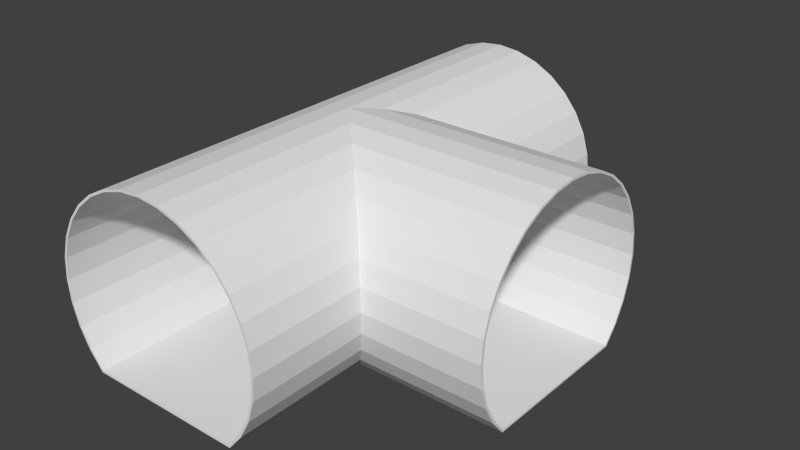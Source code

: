 # Source: BLENDER_Canalisation_with_two_ways.blend  (saved by Blender 2.74.0; exported with 4.5.12 LTS)
import bpy
from mathutils import Matrix  # noqa: F401  (used for matrix-valued properties, if any)

bpy.ops.wm.read_factory_settings(use_empty=True)
scene = bpy.context.scene
scene.name = 'Scene'

# ---- collections
col_collection_1 = bpy.data.collections.new('Collection 1'); scene.collection.children.link(col_collection_1)

# ---- world
world_world = bpy.data.worlds.new('World'); scene.world = world_world
world_world.color = (0.05088, 0.05088, 0.05088)
world_world.use_sun_shadow = False
world_world.sun_shadow_jitter_overblur = 0.0
world_world.cycles.sampling_method = 'MANUAL'
world_world.cycles.sample_map_resolution = 256

# ---- meshes
me_cube_001 = bpy.data.meshes.new('Cube.001')
me_cube_001.from_pydata([(0.346, -0.5, -0.3539), (0.346, 0.5, -0.3539), (0.4069, 0.5, -0.2798), (0.4069, 0.2034, -0.2798), (0.346, 0.173, -0.3539), (0.346, -0.173, -0.3539), (0.4069, -0.2034, -0.2798), (0.4069, -0.5, -0.2798), (-0.346, -0.5, -0.3539), (-0.346, 0.5, -0.3539), (0.4521, 0.5, -0.1952), (0.4521, 0.2261, -0.1952), (0.4521, -0.2261, -0.1952), (0.4521, -0.5, -0.1952), (-0.4069, -0.5, -0.2798), (-0.4069, 0.5, -0.2798), (0.48, 0.5, -0.1034), (0.48, 0.24, -0.1034), (0.48, -0.24, -0.1034), (0.48, -0.5, -0.1034), (-0.4521, -0.5, -0.1952), (-0.4521, 0.5, -0.1952), (0.4894, 0.5, -0.007884), (0.4894, 0.2447, -0.007885), (0.4894, -0.2447, -0.007884), (0.4894, -0.5, -0.007884), (-0.48, -0.5, -0.1034), (-0.48, 0.5, -0.1034), (0.48, 0.5, 0.08759), (0.48, 0.24, 0.08759), (0.48, -0.24, 0.08759), (0.48, -0.5, 0.08759), (-0.4894, -0.5, -0.007884), (-0.4894, 0.5, -0.007884), (0.4521, 0.5, 0.1794), (0.4521, 0.2261, 0.1794), (0.4521, -0.2261, 0.1794), (0.4521, -0.5, 0.1794), (-0.48, -0.5, 0.08759), (-0.48, 0.5, 0.08759), (0.4069, 0.5, 0.264), (0.4069, 0.2035, 0.264), (0.4069, -0.2034, 0.264), (0.4069, -0.5, 0.264), (-0.4521, -0.5, 0.1794), (-0.4521, 0.5, 0.1794), (0.346, 0.5, 0.3382), (0.346, 0.173, 0.3382), (0.346, -0.173, 0.3382), (0.346, -0.5, 0.3382), (-0.4069, -0.5, 0.264), (-0.4069, 0.5, 0.264), (0.2719, 0.5, 0.399), (0.2719, 0.1359, 0.399), (0.2719, -0.1359, 0.399), (0.2719, -0.5, 0.399), (-0.346, -0.5, 0.3382), (-0.346, 0.5, 0.3382), (0.1873, 0.5, 0.4442), (0.1873, 0.09363, 0.4442), (0.1873, -0.09364, 0.4442), (0.1873, -0.5, 0.4442), (-0.2719, -0.5, 0.399), (-0.2719, 0.5, 0.399), (0.09547, 0.5, 0.4721), (0.09547, 0.04773, 0.4721), (0.09548, -0.04774, 0.4721), (0.09547, -0.5, 0.4721), (-0.1873, -0.5, 0.4442), (-0.1873, 0.5, 0.4442), (0.004559, -0.002271, 0.481), (0.004559, 3.388e-07, 0.481), (0.004559, 0.002271, 0.481), (-1.449e-07, 0.5, 0.4815), (-1.449e-07, -0.5, 0.4815), (-0.09547, -0.5, 0.4721), (-0.09547, 0.5, 0.4721), (0.0497, 0.1605, 0.4766), (0.9999, -0.173, -0.3539), (0.9999, -0.2034, -0.2798), (0.9999, 0.173, -0.3539), (0.9999, -0.2261, -0.1952), (0.9999, 0.2034, -0.2798), (0.9999, -0.24, -0.1034), (0.9999, 0.2261, -0.1952), (0.9999, -0.2447, -0.007884), (0.9999, 0.24, -0.1034), (0.9999, -0.24, 0.08759), (0.9999, 0.2447, -0.007885), (0.9999, -0.2261, 0.1794), (0.9999, 0.24, 0.08759), (0.9999, -0.2034, 0.264), (0.9999, 0.2261, 0.1794), (0.9999, -0.173, 0.3382), (0.9999, 0.2035, 0.264), (0.9999, -0.1359, 0.399), (0.9999, 0.173, 0.3382), (0.9999, -0.09364, 0.4442), (0.9999, 0.1359, 0.399), (0.9999, -0.04774, 0.4721), (0.9999, 0.09364, 0.4442), (0.9999, 3.686e-07, 0.4815), (0.004559, 3.388e-07, 0.4815), (0.9999, 0.04774, 0.4721), (0.3418, -0.5, -0.3449), (0.3418, 0.5, -0.3449), (0.3986, 0.5, -0.2742), (0.4014, 0.1972, -0.2743), (0.4021, 0.1973, -0.2735), (0.3419, 0.1706, -0.3451), (0.3419, -0.1706, -0.3451), (0.4015, -0.1977, -0.2736), (0.3986, -0.5, -0.2742), (-0.3418, -0.5, -0.3449), (-0.3418, 0.5, -0.3449), (0.4429, 0.5, -0.1913), (0.4456, 0.2195, -0.1914), (0.4463, 0.2194, -0.1905), (0.4012, -0.1972, -0.2745), (0.4457, -0.2198, -0.1907), (0.4429, -0.5, -0.1913), (-0.3986, -0.5, -0.2742), (-0.3986, 0.5, -0.2742), (0.4702, 0.5, -0.1014), (0.4729, 0.2332, -0.1016), (0.4734, 0.233, -0.1006), (0.4456, -0.2193, -0.1917), (0.4733, -0.2331, -0.1006), (0.4727, -0.2333, -0.1016), (0.4702, -0.5, -0.1014), (-0.4429, -0.5, -0.1913), (-0.4429, 0.5, -0.1913), (0.4794, 0.5, -0.007884), (0.4821, 0.2379, -0.008239), (0.4824, 0.2375, -0.007177), (0.4825, -0.2375, -0.007184), (0.4821, -0.2378, -0.008249), (0.4794, -0.5, -0.007884), (-0.4702, -0.5, -0.1014), (-0.4702, 0.5, -0.1014), (0.4702, 0.5, 0.08564), (0.4729, 0.2333, 0.08511), (0.4731, 0.2329, 0.08617), (0.4731, -0.2329, 0.08617), (0.473, -0.2333, 0.08511), (0.4702, -0.5, 0.08564), (-0.4794, -0.5, -0.007884), (-0.4794, 0.5, -0.007884), (0.4429, 0.5, 0.1756), (0.4458, 0.2197, 0.175), (0.4457, 0.2193, 0.1759), (0.4457, -0.2193, 0.1759), (0.4458, -0.2197, 0.175), (0.4429, -0.5, 0.1756), (-0.4702, -0.5, 0.08564), (-0.4702, 0.5, 0.08564), (0.3986, 0.5, 0.2584), (0.4015, 0.1977, 0.2579), (0.4012, 0.1972, 0.2587), (0.4012, -0.1972, 0.2587), (0.4015, -0.1977, 0.2579), (0.3986, -0.5, 0.2584), (-0.4429, -0.5, 0.1756), (-0.4429, 0.5, 0.1756), (0.339, 0.5, 0.3311), (0.3418, 0.168, 0.3306), (0.3413, 0.1675, 0.3313), (0.3413, -0.1675, 0.3313), (0.3418, -0.168, 0.3306), (0.339, -0.5, 0.3311), (-0.3986, -0.5, 0.2584), (-0.3986, 0.5, 0.2584), (0.2663, 0.5, 0.3907), (0.2689, 0.1319, 0.3904), (0.2683, 0.1315, 0.3908), (0.2683, -0.1315, 0.3908), (0.2689, -0.1319, 0.3904), (0.2663, -0.5, 0.3907), (-0.339, -0.5, 0.3311), (-0.339, 0.5, 0.3311), (0.1834, 0.5, 0.435), (0.1854, 0.09093, 0.4348), (0.1848, 0.09056, 0.4351), (0.1848, -0.09055, 0.4351), (0.1854, -0.09092, 0.4348), (0.1834, -0.5, 0.435), (-0.2663, -0.5, 0.3907), (-0.2663, 0.5, 0.3907), (0.09352, 0.5, 0.4623), (0.09476, 0.04676, 0.4622), (0.09401, 0.0464, 0.4623), (0.09401, -0.0464, 0.4623), (0.09476, -0.04676, 0.4622), (0.09352, -0.5, 0.4623), (-0.1834, -0.5, 0.435), (-0.1834, 0.5, 0.435), (0.004548, -0.001295, 0.4711), (0.01128, 3.388e-07, 0.4736), (0.004548, 0.001296, 0.4711), (-1.449e-07, 0.5, 0.4715), (-1.449e-07, -0.5, 0.4715), (-0.09352, -0.5, 0.4623), (-0.09352, 0.5, 0.4623), (0.04845, 0.1565, 0.4675), (0.9999, -0.1701, -0.3456), (1.0, -0.199, -0.2743), (0.9999, 0.1708, -0.3456), (1.001, -0.2212, -0.1913), (1.001, 0.1995, -0.2743), (1.001, -0.2348, -0.1014), (1.001, 0.2216, -0.1911), (0.9999, -0.2393, -0.007884), (1.001, 0.2352, -0.1014), (0.9999, -0.2347, 0.08659), (1.001, 0.2398, -0.007732), (0.9999, -0.2208, 0.1773), (1.001, 0.2352, 0.08567), (0.9999, -0.198, 0.2608), (0.9997, 0.2216, 0.1755), (0.9999, -0.1677, 0.3336), (0.9994, 0.1996, 0.2584), (0.9997, -0.1327, 0.3908), (0.9994, 0.1696, 0.3314), (1.0, -0.09117, 0.4351), (0.9994, 0.1334, 0.3907), (1.0, -0.0465, 0.462), (0.9995, 0.0917, 0.4351), (0.9999, 3.686e-07, 0.4715), (0.01122, 3.388e-07, 0.474), (0.9997, 0.04703, 0.4623)], [], [(6, 7, 0), (8, 9, 1), (15, 9, 8), (21, 15, 14), (27, 21, 20), (33, 27, 26), (39, 33, 32), (45, 39, 38), (51, 45, 44), (57, 51, 50), (63, 57, 56), (69, 63, 62), (76, 69, 68), (73, 76, 75), (80, 78, 5), (3, 82, 80), (70, 102, 71), (71, 102, 72), (114, 113, 104), (116, 115, 106), (112, 119, 111), (114, 122, 121), (124, 123, 115), (128, 127, 119), (122, 131, 130), (133, 132, 123), (129, 136, 128), (131, 139, 138), (141, 140, 133), (145, 144, 136), (139, 147, 146), (149, 148, 141), (153, 152, 144), (147, 155, 154), (157, 156, 149), (161, 160, 152), (155, 163, 162), (165, 164, 157), (169, 168, 160), (163, 171, 170), (173, 172, 165), (177, 176, 168), (171, 179, 178), (181, 180, 173), (185, 184, 176), (178, 179, 187), (184, 185, 193), (181, 189, 188), (187, 195, 194), (200, 198, 196), (195, 202, 201), (202, 199, 200), (118, 205, 204), (204, 206, 109), (126, 207, 205), (206, 208, 108), (127, 209, 207), (108, 208, 117), (135, 211, 209), (117, 210, 125), (143, 213, 135), (125, 212, 134), (151, 215, 143), (134, 214, 216), (159, 217, 151), (142, 216, 218), (167, 219, 159), (150, 218, 220), (175, 221, 167), (158, 220, 222), (183, 223, 175), (166, 222, 224), (174, 224, 226), (182, 226, 229), (197, 228, 196), (198, 228, 197), (79, 78, 204), (81, 79, 205), (80, 206, 204), (83, 81, 207), (82, 208, 206), (84, 210, 208), (85, 83, 209), (85, 211, 213), (86, 212, 210), (88, 214, 212), (87, 213, 215), (89, 215, 217), (90, 92, 218), (88, 90, 216), (91, 217, 219), (92, 94, 220), (93, 219, 221), (94, 96, 222), (95, 221, 223), (96, 98, 224), (97, 223, 225), (98, 100, 226), (99, 225, 227), (100, 103, 229), (103, 101, 227), (2, 1, 105), (7, 112, 104), (0, 104, 113), (9, 114, 105), (10, 2, 106), (13, 120, 112), (15, 122, 114), (14, 8, 113), (10, 115, 123), (13, 19, 129), (15, 21, 131), (14, 121, 130), (16, 123, 132), (19, 25, 137), (21, 27, 139), (20, 130, 138), (28, 22, 132), (31, 145, 137), (27, 33, 147), (26, 138, 146), (34, 28, 140), (37, 153, 145), (39, 155, 147), (38, 32, 146), (34, 148, 156), (43, 161, 153), (45, 163, 155), (44, 38, 154), (40, 156, 164), (49, 169, 161), (45, 51, 171), (44, 162, 170), (52, 46, 164), (55, 177, 169), (51, 57, 179), (50, 170, 178), (58, 52, 172), (61, 185, 177), (63, 187, 179), (62, 56, 178), (58, 180, 188), (61, 67, 193), (69, 195, 187), (62, 186, 194), (64, 188, 199), (67, 74, 200), (69, 76, 202), (68, 194, 201), (76, 73, 199), (75, 201, 200), (108, 106, 105), (104, 112, 111), (3, 4, 1), (189, 229, 227), (227, 225, 192), (225, 223, 184), (196, 198, 197), (198, 227, 196), (198, 196, 228), (65, 72, 101), (101, 72, 70), (2, 10, 11), (7, 6, 12), (10, 16, 17), (13, 12, 18), (16, 22, 23), (19, 18, 24), (23, 22, 28), (24, 30, 31), (29, 28, 34), (30, 36, 37), (35, 34, 40), (36, 42, 43), (41, 40, 46), (42, 48, 49), (47, 46, 52), (48, 54, 55), (53, 52, 58), (54, 60, 61), (59, 58, 64), (60, 66, 67), (71, 72, 73), (78, 79, 6), (79, 81, 12), (81, 83, 18), (11, 84, 82), (83, 85, 24), (17, 86, 84), (24, 85, 87), (23, 88, 86), (30, 87, 89), (90, 88, 23), (36, 89, 91), (92, 90, 29), (42, 91, 93), (94, 92, 35), (48, 93, 95), (96, 94, 41), (54, 95, 97), (98, 96, 47), (100, 98, 53), (103, 100, 59), (60, 97, 99), (66, 99, 101), (5, 6, 0), (0, 8, 1), (14, 15, 8), (20, 21, 14), (26, 27, 20), (32, 33, 26), (38, 39, 32), (44, 45, 38), (50, 51, 44), (56, 57, 50), (62, 63, 56), (68, 69, 62), (75, 76, 68), (74, 73, 75), (4, 80, 5), (4, 3, 80), (105, 114, 104), (116, 106, 107), (107, 117, 116), (119, 112, 120), (119, 118, 111), (113, 114, 121), (124, 115, 116), (116, 125, 124), (128, 120, 129), (127, 126, 119), (119, 120, 128), (121, 122, 130), (133, 123, 124), (124, 134, 133), (136, 129, 137), (136, 135, 128), (130, 131, 138), (140, 132, 133), (133, 142, 141), (136, 137, 145), (144, 143, 136), (138, 139, 146), (148, 140, 141), (141, 150, 149), (144, 145, 153), (152, 151, 144), (146, 147, 154), (156, 148, 149), (149, 158, 157), (152, 153, 161), (160, 159, 152), (154, 155, 162), (164, 156, 157), (157, 166, 165), (160, 161, 169), (168, 167, 160), (162, 163, 170), (172, 164, 165), (165, 174, 173), (168, 169, 177), (176, 175, 168), (170, 171, 178), (180, 172, 173), (173, 182, 181), (176, 177, 185), (184, 183, 176), (186, 178, 187), (192, 184, 193), (180, 181, 188), (186, 187, 194), (192, 193, 200), (198, 197, 196), (196, 192, 200), (199, 188, 189), (198, 200, 199), (199, 189, 198), (194, 195, 201), (201, 202, 200), (118, 204, 110), (110, 111, 118), (110, 204, 109), (126, 205, 118), (118, 119, 126), (109, 206, 108), (126, 127, 207), (208, 210, 117), (117, 107, 108), (135, 209, 127), (127, 128, 135), (210, 212, 125), (125, 116, 117), (213, 211, 135), (135, 136, 143), (212, 214, 134), (134, 124, 125), (215, 213, 143), (143, 144, 151), (134, 216, 142), (142, 133, 134), (217, 215, 151), (151, 152, 159), (142, 218, 150), (150, 141, 142), (219, 217, 159), (159, 160, 167), (150, 220, 158), (158, 149, 150), (221, 219, 167), (167, 168, 175), (158, 222, 166), (166, 157, 158), (223, 221, 175), (175, 176, 183), (166, 224, 174), (174, 165, 166), (174, 226, 182), (182, 173, 174), (182, 229, 190), (190, 181, 182), (205, 79, 204), (207, 81, 205), (78, 80, 204), (209, 83, 207), (80, 82, 206), (82, 84, 208), (211, 85, 209), (87, 85, 213), (84, 86, 210), (86, 88, 212), (89, 87, 215), (91, 89, 217), (216, 90, 218), (214, 88, 216), (93, 91, 219), (218, 92, 220), (95, 93, 221), (220, 94, 222), (97, 95, 223), (222, 96, 224), (99, 97, 225), (224, 98, 226), (101, 99, 227), (226, 100, 229), (229, 103, 227), (106, 2, 105), (0, 7, 104), (8, 0, 113), (1, 9, 105), (115, 10, 106), (7, 13, 112), (9, 15, 114), (121, 14, 113), (16, 10, 123), (120, 13, 129), (122, 15, 131), (20, 14, 130), (22, 16, 132), (129, 19, 137), (131, 21, 139), (26, 20, 138), (140, 28, 132), (25, 31, 137), (139, 27, 147), (32, 26, 146), (148, 34, 140), (31, 37, 145), (33, 39, 147), (154, 38, 146), (40, 34, 156), (37, 43, 153), (39, 45, 155), (162, 44, 154), (46, 40, 164), (43, 49, 161), (163, 45, 171), (50, 44, 170), (172, 52, 164), (49, 55, 169), (171, 51, 179), (56, 50, 178), (180, 58, 172), (55, 61, 177), (57, 63, 179), (186, 62, 178), (64, 58, 188), (185, 61, 193), (63, 69, 187), (68, 62, 194), (73, 64, 199), (193, 67, 200), (195, 69, 202), (75, 68, 201), (202, 76, 199), (74, 75, 200), (109, 108, 105), (110, 104, 111), (2, 3, 1), (198, 189, 227), (196, 227, 192), (191, 225, 184), (103, 65, 101), (3, 2, 11), (13, 7, 12), (11, 10, 17), (19, 13, 18), (17, 16, 23), (25, 19, 24), (29, 23, 28), (25, 24, 31), (35, 29, 34), (31, 30, 37), (41, 35, 40), (37, 36, 43), (47, 41, 46), (43, 42, 49), (53, 47, 52), (49, 48, 55), (59, 53, 58), (55, 54, 61), (65, 59, 64), (61, 60, 67), (65, 64, 73), (74, 67, 66), (72, 65, 73), (74, 66, 70), (71, 73, 74), (74, 70, 71), (5, 78, 6), (6, 79, 12), (12, 81, 18), (3, 11, 82), (18, 83, 24), (11, 17, 84), (30, 24, 87), (17, 23, 86), (36, 30, 89), (29, 90, 23), (42, 36, 91), (35, 92, 29), (48, 42, 93), (41, 94, 35), (54, 48, 95), (47, 96, 41), (60, 54, 97), (53, 98, 47), (59, 100, 53), (65, 103, 59), (66, 60, 99), (70, 66, 101)])
_uv = me_cube_001.uv_layers.new(name='UVMap')
_uv.uv.foreach_set('vector', [0.6504, 0.566, 0.6487, 0.4693, 0.68, 0.4687, 0.0002116, 0.7444, 0.2799, 0.7444, 0.2799, 0.9379, 0.02604, 0.744, 0.0002116, 0.744, 0.0002116, 0.4747, 0.05187, 0.744, 0.02604, 0.744, 0.02604, 0.4747, 0.07769, 0.744, 0.05187, 0.744, 0.05187, 0.4747, 0.1035, 0.744, 0.07769, 0.744, 0.07769, 0.4747, 0.1293, 0.744, 0.1035, 0.744, 0.1035, 0.4747, 0.1552, 0.744, 0.1293, 0.744, 0.1293, 0.4747, 0.181, 0.744, 0.1552, 0.744, 0.1552, 0.4747, 0.2068, 0.744, 0.181, 0.744, 0.181, 0.4747, 0.2327, 0.744, 0.2068, 0.744, 0.2068, 0.4747, 0.2585, 0.744, 0.2327, 0.744, 0.2327, 0.4747, 0.2843, 0.744, 0.2585, 0.744, 0.2585, 0.4747, 0.3101, 0.744, 0.2843, 0.744, 0.2843, 0.4747, 0.5604, 0.7444, 0.6571, 0.7444, 0.6571, 0.9272, 0.796, 0.9773, 0.9614, 0.9763, 0.9615, 0.9986, 0.6677, 0.7445, 0.6683, 0.7444, 0.6683, 0.7445, 0.6683, 0.7445, 0.6683, 0.7444, 0.6689, 0.7445, 0.5599, 0.9355, 0.2803, 0.9355, 0.2803, 0.7444, 0.5566, 0.03542, 0.5376, 0.04272, 0.5347, 0.03817, 0.6517, 0.4076, 0.699, 0.3594, 0.7111, 0.3818, 0.0409, 0.003508, 0.07278, 0.006993, 0.03396, 0.3587, 0.5593, 0.04566, 0.5393, 0.04715, 0.5376, 0.04272, 0.6833, 0.3371, 0.6838, 0.3363, 0.699, 0.3594, 0.07278, 0.006993, 0.1058, 0.01064, 0.067, 0.3623, 0.56, 0.05757, 0.5391, 0.05136, 0.5393, 0.04715, 0.6345, 0.3771, 0.6638, 0.3156, 0.6833, 0.3371, 0.1058, 0.01064, 0.1389, 0.01428, 0.1, 0.366, 0.5579, 0.07107, 0.5363, 0.05505, 0.56, 0.05757, 0.6067, 0.3556, 0.6407, 0.2958, 0.6638, 0.3156, 0.1389, 0.01428, 0.1719, 0.01793, 0.1332, 0.3699, 0.5524, 0.08607, 0.5304, 0.05785, 0.5579, 0.07107, 0.5885, 0.3492, 0.615, 0.2781, 0.6407, 0.2958, 0.1719, 0.01793, 0.205, 0.02156, 0.1723, 0.372, 0.5433, 0.1028, 0.5214, 0.05951, 0.5524, 0.08607, 0.5677, 0.3454, 0.5872, 0.2619, 0.615, 0.2781, 0.205, 0.02156, 0.2379, 0.02521, 0.2111, 0.3727, 0.5305, 0.1214, 0.5089, 0.05994, 0.5433, 0.1028, 0.5445, 0.3439, 0.5581, 0.2469, 0.5872, 0.2619, 0.2379, 0.02521, 0.2706, 0.02889, 0.2494, 0.3722, 0.5143, 0.1419, 0.493, 0.05914, 0.5305, 0.1214, 0.5192, 0.3441, 0.5285, 0.2327, 0.5581, 0.2469, 0.2706, 0.02889, 0.303, 0.03263, 0.2872, 0.3706, 0.4942, 0.1659, 0.4737, 0.05719, 0.5143, 0.1419, 0.4922, 0.3454, 0.498, 0.2179, 0.5285, 0.2327, 0.2872, 0.3706, 0.303, 0.03263, 0.335, 0.03645, 0.498, 0.2179, 0.4922, 0.3454, 0.4636, 0.3474, 0.4942, 0.1659, 0.4714, 0.1893, 0.4512, 0.05419, 0.335, 0.03645, 0.3664, 0.04036, 0.3605, 0.3643, 0.4303, 0.354, 0.6582, 0.7444, 0.6576, 0.7444, 0.3664, 0.04036, 0.3972, 0.04441, 0.3959, 0.3596, 0.3972, 0.04441, 0.4272, 0.04861, 0.4303, 0.354, 0.7119, 0.3816, 0.832, 0.2684, 0.8456, 0.2836, 0.8456, 0.2836, 0.9075, 0.349, 0.7812, 0.4683, 0.6999, 0.3592, 0.8173, 0.2505, 0.832, 0.2684, 0.6195, 0.00115, 0.6221, 0.0098, 0.5516, 0.02614, 0.6838, 0.3363, 0.8016, 0.2311, 0.8173, 0.2505, 0.5516, 0.02614, 0.6221, 0.0098, 0.5566, 0.03519, 0.664, 0.3149, 0.7794, 0.2128, 0.8016, 0.2311, 0.5566, 0.03519, 0.625, 0.0197, 0.5594, 0.04559, 0.6407, 0.2951, 0.7583, 0.1951, 0.664, 0.3149, 0.5594, 0.04559, 0.6284, 0.03041, 0.56, 0.05759, 0.6147, 0.2773, 0.7391, 0.1789, 0.6407, 0.2951, 0.56, 0.05759, 0.6323, 0.04188, 0.6366, 0.05378, 0.5868, 0.2611, 0.7222, 0.1645, 0.6147, 0.2773, 0.5578, 0.07118, 0.6366, 0.05378, 0.6413, 0.06586, 0.5577, 0.2462, 0.7078, 0.1522, 0.5868, 0.2611, 0.5521, 0.08635, 0.6413, 0.06586, 0.6464, 0.07768, 0.5284, 0.2325, 0.6961, 0.1426, 0.5577, 0.2462, 0.5429, 0.1032, 0.6464, 0.07768, 0.6517, 0.08886, 0.4998, 0.2209, 0.6859, 0.1343, 0.5284, 0.2325, 0.5301, 0.1218, 0.6517, 0.08886, 0.6568, 0.09882, 0.514, 0.1417, 0.6568, 0.09882, 0.6614, 0.1076, 0.4951, 0.1608, 0.6614, 0.1076, 0.6654, 0.1148, 0.6673, 0.7458, 0.6668, 0.7457, 0.6576, 0.7444, 0.6582, 0.7444, 0.6668, 0.7457, 0.6673, 0.7458, 0.8339, 0.2682, 0.8473, 0.2826, 0.8456, 0.2836, 0.819, 0.2501, 0.8339, 0.2682, 0.832, 0.2684, 0.9094, 0.3479, 0.9075, 0.349, 0.8456, 0.2836, 0.8031, 0.2302, 0.819, 0.2501, 0.8173, 0.2505, 0.6226, 0.009166, 0.6221, 0.0098, 0.6195, 0.00115, 0.6255, 0.01915, 0.625, 0.0197, 0.6221, 0.0098, 0.7804, 0.2116, 0.8031, 0.2302, 0.8016, 0.2311, 0.7804, 0.2116, 0.7794, 0.2128, 0.7583, 0.1951, 0.6289, 0.03004, 0.6284, 0.03041, 0.625, 0.0197, 0.6329, 0.04164, 0.6323, 0.04188, 0.6284, 0.03041, 0.7592, 0.1939, 0.7583, 0.1951, 0.7391, 0.1789, 0.7399, 0.1776, 0.7391, 0.1789, 0.7222, 0.1645, 0.6374, 0.05372, 0.6422, 0.06597, 0.6413, 0.06586, 0.6329, 0.04164, 0.6374, 0.05372, 0.6366, 0.05378, 0.723, 0.1631, 0.7222, 0.1645, 0.7078, 0.1522, 0.6422, 0.06597, 0.6475, 0.0779, 0.6464, 0.07768, 0.7085, 0.1507, 0.7078, 0.1522, 0.6961, 0.1426, 0.6475, 0.0779, 0.6529, 0.08907, 0.6517, 0.08886, 0.6964, 0.1407, 0.6961, 0.1426, 0.6859, 0.1343, 0.6529, 0.08907, 0.6581, 0.09902, 0.6568, 0.09882, 0.6864, 0.1324, 0.6859, 0.1343, 0.6769, 0.1279, 0.6581, 0.09902, 0.6628, 0.1075, 0.6614, 0.1076, 0.6778, 0.1261, 0.6769, 0.1279, 0.6702, 0.1213, 0.6628, 0.1075, 0.6668, 0.1144, 0.6654, 0.1148, 0.6668, 0.1144, 0.6714, 0.1201, 0.6702, 0.1213, 0.5342, 0.03853, 0.5303, 0.03426, 0.5309, 0.03408, 0.65, 0.4083, 0.6517, 0.4076, 0.6579, 0.4241, 0.6169, 0.936, 0.6159, 0.9389, 0.4502, 0.9389, 0.2803, 0.9389, 0.2813, 0.936, 0.447, 0.936, 0.5372, 0.04296, 0.5342, 0.03853, 0.5347, 0.03817, 0.6425, 0.3924, 0.6441, 0.3915, 0.6517, 0.4076, 0.07315, 0.003508, 0.07278, 0.006993, 0.0409, 0.003508, 0.03356, 0.3621, 0.0002116, 0.3581, 0.002082, 0.3551, 0.5372, 0.04296, 0.5376, 0.04272, 0.5393, 0.04715, 0.6425, 0.3924, 0.6331, 0.3782, 0.6345, 0.3771, 0.07315, 0.003508, 0.1062, 0.007174, 0.1058, 0.01064, 0.03356, 0.3621, 0.03396, 0.3587, 0.067, 0.3623, 0.5389, 0.04723, 0.5393, 0.04715, 0.5391, 0.05136, 0.6331, 0.3782, 0.621, 0.3663, 0.6221, 0.3649, 0.1062, 0.007174, 0.1393, 0.01082, 0.1389, 0.01428, 0.06663, 0.3658, 0.067, 0.3623, 0.1, 0.366, 0.536, 0.05461, 0.5387, 0.05121, 0.5391, 0.05136, 0.606, 0.3573, 0.6067, 0.3556, 0.6221, 0.3649, 0.1393, 0.01082, 0.1723, 0.01446, 0.1719, 0.01793, 0.09958, 0.3693, 0.1, 0.366, 0.1332, 0.3699, 0.5302, 0.05708, 0.536, 0.05461, 0.5363, 0.05505, 0.588, 0.3512, 0.5885, 0.3492, 0.6067, 0.3556, 0.2053, 0.01811, 0.205, 0.02156, 0.1719, 0.01793, 0.1722, 0.3763, 0.1298, 0.3744, 0.1332, 0.3699, 0.5302, 0.05708, 0.5304, 0.05785, 0.5214, 0.05951, 0.5674, 0.3477, 0.5677, 0.3454, 0.5885, 0.3492, 0.2383, 0.02177, 0.2379, 0.02521, 0.205, 0.02156, 0.2111, 0.3767, 0.1722, 0.3763, 0.1723, 0.372, 0.5213, 0.0584, 0.5214, 0.05951, 0.5089, 0.05994, 0.5444, 0.3464, 0.5445, 0.3439, 0.5677, 0.3454, 0.2383, 0.02177, 0.271, 0.02548, 0.2706, 0.02889, 0.2111, 0.3767, 0.2111, 0.3727, 0.2494, 0.3722, 0.4932, 0.05731, 0.5089, 0.05847, 0.5089, 0.05994, 0.5193, 0.3468, 0.5192, 0.3441, 0.5445, 0.3439, 0.271, 0.02548, 0.3034, 0.02926, 0.303, 0.03263, 0.2495, 0.3762, 0.2494, 0.3722, 0.2872, 0.3706, 0.474, 0.05502, 0.4932, 0.05731, 0.493, 0.05914, 0.4924, 0.3483, 0.4922, 0.3454, 0.5192, 0.3441, 0.3354, 0.03312, 0.335, 0.03645, 0.303, 0.03263, 0.3246, 0.3718, 0.2874, 0.3745, 0.2872, 0.3706, 0.474, 0.05502, 0.4737, 0.05719, 0.4512, 0.05419, 0.4924, 0.3483, 0.4641, 0.3506, 0.4636, 0.3474, 0.3668, 0.0371, 0.3664, 0.04036, 0.335, 0.03645, 0.3246, 0.3718, 0.3242, 0.368, 0.3605, 0.3643, 0.4517, 0.05176, 0.4512, 0.05419, 0.4272, 0.04861, 0.4641, 0.3506, 0.431, 0.3575, 0.4303, 0.354, 0.3668, 0.0371, 0.3976, 0.04122, 0.3972, 0.04441, 0.361, 0.3681, 0.3605, 0.3643, 0.3959, 0.3596, 0.3976, 0.04122, 0.4277, 0.04578, 0.4272, 0.04861, 0.3965, 0.3633, 0.3959, 0.3596, 0.4303, 0.354, 0.5516, 0.02614, 0.5347, 0.03817, 0.5309, 0.03408, 0.6579, 0.4241, 0.6517, 0.4076, 0.7111, 0.3818, 0.5942, 0.6641, 0.6201, 0.6559, 0.6201, 0.744, 0.4714, 0.1893, 0.6654, 0.1148, 0.6702, 0.1213, 0.6702, 0.1213, 0.6769, 0.1279, 0.4684, 0.2052, 0.6769, 0.1279, 0.6859, 0.1343, 0.5027, 0.2252, 0.0, 0.0, 1.0, 0.0, 1.0, 1.0, 0.4637, 0.2031, 0.6702, 0.1213, 0.4581, 0.2029, 0.6582, 0.7444, 0.6576, 0.7444, 0.6668, 0.7457, 0.7077, 0.7494, 0.6823, 0.7367, 0.9598, 0.7343, 0.9598, 0.7343, 0.6823, 0.7367, 0.6823, 0.7318, 0.5942, 0.744, 0.5684, 0.744, 0.5684, 0.6702, 0.6487, 0.4693, 0.6504, 0.566, 0.619, 0.5591, 0.5684, 0.744, 0.5426, 0.744, 0.5426, 0.674, 0.6174, 0.4698, 0.619, 0.5591, 0.5876, 0.5551, 0.5426, 0.744, 0.5168, 0.744, 0.5168, 0.6752, 0.5862, 0.4704, 0.5876, 0.5551, 0.5563, 0.5542, 0.5168, 0.6752, 0.5168, 0.744, 0.4909, 0.744, 0.5563, 0.5542, 0.5251, 0.5562, 0.5236, 0.4715, 0.4909, 0.674, 0.4909, 0.744, 0.4651, 0.744, 0.5251, 0.5562, 0.4939, 0.5613, 0.4923, 0.472, 0.4651, 0.6702, 0.4651, 0.744, 0.4393, 0.744, 0.4939, 0.5613, 0.4628, 0.5692, 0.4611, 0.4726, 0.4393, 0.6641, 0.4393, 0.744, 0.4134, 0.744, 0.4628, 0.5692, 0.4316, 0.5797, 0.4298, 0.4731, 0.4134, 0.6559, 0.4134, 0.744, 0.3876, 0.744, 0.4316, 0.5797, 0.4006, 0.5923, 0.3985, 0.4737, 0.3876, 0.646, 0.3876, 0.744, 0.3618, 0.744, 0.4006, 0.5923, 0.3696, 0.6067, 0.3672, 0.4742, 0.3618, 0.6346, 0.3618, 0.744, 0.336, 0.744, 0.3696, 0.6067, 0.3385, 0.6222, 0.336, 0.4747, 0.6683, 0.7445, 0.6683, 0.7445, 0.3101, 0.744, 0.9615, 0.4699, 0.9614, 0.4923, 0.796, 0.4912, 0.9614, 0.4923, 0.9612, 0.5167, 0.8085, 0.5157, 0.9612, 0.5167, 0.9611, 0.5426, 0.8161, 0.5417, 0.8085, 0.9528, 0.9612, 0.9518, 0.9614, 0.9763, 0.9611, 0.5426, 0.9609, 0.5692, 0.8185, 0.5683, 0.8161, 0.9269, 0.9611, 0.9259, 0.9612, 0.9518, 0.8185, 0.5683, 0.9609, 0.5692, 0.9607, 0.5959, 0.8185, 0.9002, 0.9609, 0.8993, 0.9611, 0.9259, 0.8157, 0.595, 0.9607, 0.5959, 0.9606, 0.6218, 0.9607, 0.8726, 0.9609, 0.8993, 0.8185, 0.9002, 0.8078, 0.6208, 0.9606, 0.6218, 0.9604, 0.6462, 0.9606, 0.8467, 0.9607, 0.8726, 0.8157, 0.8736, 0.795, 0.6452, 0.9604, 0.6462, 0.9603, 0.6686, 0.9604, 0.8223, 0.9606, 0.8467, 0.8078, 0.8477, 0.7779, 0.6674, 0.9603, 0.6686, 0.9601, 0.6885, 0.9603, 0.8, 0.9604, 0.8223, 0.795, 0.8234, 0.7571, 0.6872, 0.9601, 0.6885, 0.96, 0.7057, 0.9601, 0.7801, 0.9603, 0.8, 0.7779, 0.8011, 0.96, 0.7628, 0.9601, 0.7801, 0.7571, 0.7814, 0.9599, 0.7478, 0.96, 0.7628, 0.7334, 0.7643, 0.7334, 0.7043, 0.96, 0.7057, 0.9599, 0.7207, 0.7077, 0.7191, 0.9599, 0.7207, 0.9598, 0.7343, 0.6818, 0.5753, 0.6504, 0.566, 0.68, 0.4687, 0.0002116, 0.9379, 0.0002116, 0.7444, 0.2799, 0.9379, 0.02604, 0.4747, 0.02604, 0.744, 0.0002116, 0.4747, 0.05187, 0.4747, 0.05187, 0.744, 0.02604, 0.4747, 0.07769, 0.4747, 0.07769, 0.744, 0.05187, 0.4747, 0.1035, 0.4747, 0.1035, 0.744, 0.07769, 0.4747, 0.1293, 0.4747, 0.1293, 0.744, 0.1035, 0.4747, 0.1552, 0.4747, 0.1552, 0.744, 0.1293, 0.4747, 0.181, 0.4747, 0.181, 0.744, 0.1552, 0.4747, 0.2068, 0.4747, 0.2068, 0.744, 0.181, 0.4747, 0.2327, 0.4747, 0.2327, 0.744, 0.2068, 0.4747, 0.2585, 0.4747, 0.2585, 0.744, 0.2327, 0.4747, 0.2843, 0.4747, 0.2843, 0.744, 0.2585, 0.4747, 0.3101, 0.4747, 0.3101, 0.744, 0.2843, 0.4747, 0.5604, 0.9272, 0.5604, 0.7444, 0.6571, 0.9272, 0.7792, 0.9998, 0.796, 0.9773, 0.9615, 0.9986, 0.5599, 0.7444, 0.5599, 0.9355, 0.2803, 0.7444, 0.5566, 0.03542, 0.5347, 0.03817, 0.5527, 0.02687, 0.5527, 0.02687, 0.5566, 0.03519, 0.5566, 0.03542, 0.699, 0.3594, 0.6517, 0.4076, 0.6441, 0.3915, 0.699, 0.3594, 0.7119, 0.3816, 0.7111, 0.3818, 0.002082, 0.3551, 0.0409, 0.003508, 0.03396, 0.3587, 0.5593, 0.04566, 0.5376, 0.04272, 0.5566, 0.03542, 0.5566, 0.03542, 0.5594, 0.04559, 0.5593, 0.04566, 0.6833, 0.3371, 0.6441, 0.3915, 0.6345, 0.3771, 0.6838, 0.3363, 0.6999, 0.3592, 0.699, 0.3594, 0.699, 0.3594, 0.6441, 0.3915, 0.6833, 0.3371, 0.03396, 0.3587, 0.07278, 0.006993, 0.067, 0.3623, 0.56, 0.05757, 0.5393, 0.04715, 0.5593, 0.04566, 0.5593, 0.04566, 0.56, 0.05759, 0.56, 0.05757, 0.6638, 0.3156, 0.6345, 0.3771, 0.6221, 0.3649, 0.6638, 0.3156, 0.664, 0.3149, 0.6833, 0.3371, 0.067, 0.3623, 0.1058, 0.01064, 0.1, 0.366, 0.5363, 0.05505, 0.5391, 0.05136, 0.56, 0.05757, 0.56, 0.05757, 0.5578, 0.07118, 0.5579, 0.07107, 0.6638, 0.3156, 0.6221, 0.3649, 0.6067, 0.3556, 0.6407, 0.2958, 0.6407, 0.2951, 0.6638, 0.3156, 0.1, 0.366, 0.1389, 0.01428, 0.1332, 0.3699, 0.5304, 0.05785, 0.5363, 0.05505, 0.5579, 0.07107, 0.5579, 0.07107, 0.5521, 0.08635, 0.5524, 0.08607, 0.6407, 0.2958, 0.6067, 0.3556, 0.5885, 0.3492, 0.615, 0.2781, 0.6147, 0.2773, 0.6407, 0.2958, 0.1332, 0.3699, 0.1719, 0.01793, 0.1723, 0.372, 0.5214, 0.05951, 0.5304, 0.05785, 0.5524, 0.08607, 0.5524, 0.08607, 0.5429, 0.1032, 0.5433, 0.1028, 0.615, 0.2781, 0.5885, 0.3492, 0.5677, 0.3454, 0.5872, 0.2619, 0.5868, 0.2611, 0.615, 0.2781, 0.1723, 0.372, 0.205, 0.02156, 0.2111, 0.3727, 0.5089, 0.05994, 0.5214, 0.05951, 0.5433, 0.1028, 0.5433, 0.1028, 0.5301, 0.1218, 0.5305, 0.1214, 0.5872, 0.2619, 0.5677, 0.3454, 0.5445, 0.3439, 0.5581, 0.2469, 0.5577, 0.2462, 0.5872, 0.2619, 0.2111, 0.3727, 0.2379, 0.02521, 0.2494, 0.3722, 0.493, 0.05914, 0.5089, 0.05994, 0.5305, 0.1214, 0.5305, 0.1214, 0.514, 0.1417, 0.5143, 0.1419, 0.5581, 0.2469, 0.5445, 0.3439, 0.5192, 0.3441, 0.5285, 0.2327, 0.5284, 0.2325, 0.5581, 0.2469, 0.2494, 0.3722, 0.2706, 0.02889, 0.2872, 0.3706, 0.4737, 0.05719, 0.493, 0.05914, 0.5143, 0.1419, 0.5143, 0.1419, 0.4951, 0.1608, 0.4942, 0.1659, 0.5285, 0.2327, 0.5192, 0.3441, 0.4922, 0.3454, 0.498, 0.2179, 0.4998, 0.2209, 0.5285, 0.2327, 0.3242, 0.368, 0.2872, 0.3706, 0.335, 0.03645, 0.4684, 0.2052, 0.498, 0.2179, 0.4636, 0.3474, 0.4737, 0.05719, 0.4942, 0.1659, 0.4512, 0.05419, 0.3242, 0.368, 0.335, 0.03645, 0.3605, 0.3643, 0.4684, 0.2052, 0.4636, 0.3474, 0.4303, 0.354, 0.6582, 0.7444, 0.6673, 0.7458, 0.6576, 0.7444, 0.6576, 0.7444, 0.4684, 0.2052, 0.4303, 0.354, 0.4272, 0.04861, 0.4512, 0.05419, 0.4714, 0.1893, 0.6582, 0.7444, 0.4303, 0.354, 0.4272, 0.04861, 0.4272, 0.04861, 0.4714, 0.1893, 0.6582, 0.7444, 0.3605, 0.3643, 0.3664, 0.04036, 0.3959, 0.3596, 0.3959, 0.3596, 0.3972, 0.04441, 0.4303, 0.354, 0.7119, 0.3816, 0.8456, 0.2836, 0.7193, 0.4028, 0.7193, 0.4028, 0.7111, 0.3818, 0.7119, 0.3816, 0.7193, 0.4028, 0.8456, 0.2836, 0.7812, 0.4683, 0.6999, 0.3592, 0.832, 0.2684, 0.7119, 0.3816, 0.7119, 0.3816, 0.699, 0.3594, 0.6999, 0.3592, 0.546, 0.01935, 0.6195, 0.00115, 0.5516, 0.02614, 0.6999, 0.3592, 0.6838, 0.3363, 0.8173, 0.2505, 0.6221, 0.0098, 0.625, 0.0197, 0.5566, 0.03519, 0.5566, 0.03519, 0.5527, 0.02687, 0.5516, 0.02614, 0.664, 0.3149, 0.8016, 0.2311, 0.6838, 0.3363, 0.6838, 0.3363, 0.6833, 0.3371, 0.664, 0.3149, 0.625, 0.0197, 0.6284, 0.03041, 0.5594, 0.04559, 0.5594, 0.04559, 0.5566, 0.03542, 0.5566, 0.03519, 0.7583, 0.1951, 0.7794, 0.2128, 0.664, 0.3149, 0.664, 0.3149, 0.6638, 0.3156, 0.6407, 0.2951, 0.6284, 0.03041, 0.6323, 0.04188, 0.56, 0.05759, 0.56, 0.05759, 0.5593, 0.04566, 0.5594, 0.04559, 0.7391, 0.1789, 0.7583, 0.1951, 0.6407, 0.2951, 0.6407, 0.2951, 0.6407, 0.2958, 0.6147, 0.2773, 0.56, 0.05759, 0.6366, 0.05378, 0.5578, 0.07118, 0.5578, 0.07118, 0.56, 0.05757, 0.56, 0.05759, 0.7222, 0.1645, 0.7391, 0.1789, 0.6147, 0.2773, 0.6147, 0.2773, 0.615, 0.2781, 0.5868, 0.2611, 0.5578, 0.07118, 0.6413, 0.06586, 0.5521, 0.08635, 0.5521, 0.08635, 0.5579, 0.07107, 0.5578, 0.07118, 0.7078, 0.1522, 0.7222, 0.1645, 0.5868, 0.2611, 0.5868, 0.2611, 0.5872, 0.2619, 0.5577, 0.2462, 0.5521, 0.08635, 0.6464, 0.07768, 0.5429, 0.1032, 0.5429, 0.1032, 0.5524, 0.08607, 0.5521, 0.08635, 0.6961, 0.1426, 0.7078, 0.1522, 0.5577, 0.2462, 0.5577, 0.2462, 0.5581, 0.2469, 0.5284, 0.2325, 0.5429, 0.1032, 0.6517, 0.08886, 0.5301, 0.1218, 0.5301, 0.1218, 0.5433, 0.1028, 0.5429, 0.1032, 0.6859, 0.1343, 0.6961, 0.1426, 0.5284, 0.2325, 0.5284, 0.2325, 0.5285, 0.2327, 0.4998, 0.2209, 0.5301, 0.1218, 0.6568, 0.09882, 0.514, 0.1417, 0.514, 0.1417, 0.5305, 0.1214, 0.5301, 0.1218, 0.514, 0.1417, 0.6614, 0.1076, 0.4951, 0.1608, 0.4951, 0.1608, 0.5143, 0.1419, 0.514, 0.1417, 0.4951, 0.1608, 0.6654, 0.1148, 0.4761, 0.1685, 0.4761, 0.1685, 0.4942, 0.1659, 0.4951, 0.1608, 0.832, 0.2684, 0.8339, 0.2682, 0.8456, 0.2836, 0.8173, 0.2505, 0.819, 0.2501, 0.832, 0.2684, 0.8473, 0.2826, 0.9094, 0.3479, 0.8456, 0.2836, 0.8016, 0.2311, 0.8031, 0.2302, 0.8173, 0.2505, 0.6199, 0.0002118, 0.6226, 0.009166, 0.6195, 0.00115, 0.6226, 0.009166, 0.6255, 0.01915, 0.6221, 0.0098, 0.7794, 0.2128, 0.7804, 0.2116, 0.8016, 0.2311, 0.7592, 0.1939, 0.7804, 0.2116, 0.7583, 0.1951, 0.6255, 0.01915, 0.6289, 0.03004, 0.625, 0.0197, 0.6289, 0.03004, 0.6329, 0.04164, 0.6284, 0.03041, 0.7399, 0.1776, 0.7592, 0.1939, 0.7391, 0.1789, 0.723, 0.1631, 0.7399, 0.1776, 0.7222, 0.1645, 0.6366, 0.05378, 0.6374, 0.05372, 0.6413, 0.06586, 0.6323, 0.04188, 0.6329, 0.04164, 0.6366, 0.05378, 0.7085, 0.1507, 0.723, 0.1631, 0.7078, 0.1522, 0.6413, 0.06586, 0.6422, 0.06597, 0.6464, 0.07768, 0.6964, 0.1407, 0.7085, 0.1507, 0.6961, 0.1426, 0.6464, 0.07768, 0.6475, 0.0779, 0.6517, 0.08886, 0.6864, 0.1324, 0.6964, 0.1407, 0.6859, 0.1343, 0.6517, 0.08886, 0.6529, 0.08907, 0.6568, 0.09882, 0.6778, 0.1261, 0.6864, 0.1324, 0.6769, 0.1279, 0.6568, 0.09882, 0.6581, 0.09902, 0.6614, 0.1076, 0.6714, 0.1201, 0.6778, 0.1261, 0.6702, 0.1213, 0.6614, 0.1076, 0.6628, 0.1075, 0.6654, 0.1148, 0.6654, 0.1148, 0.6668, 0.1144, 0.6702, 0.1213, 0.5347, 0.03817, 0.5342, 0.03853, 0.5309, 0.03408, 0.6566, 0.4255, 0.65, 0.4083, 0.6579, 0.4241, 0.4488, 0.936, 0.6169, 0.936, 0.4502, 0.9389, 0.4484, 0.9389, 0.2803, 0.9389, 0.447, 0.936, 0.5376, 0.04272, 0.5372, 0.04296, 0.5347, 0.03817, 0.65, 0.4083, 0.6425, 0.3924, 0.6517, 0.4076, 0.03972, 0.0002116, 0.07315, 0.003508, 0.0409, 0.003508, 0.03396, 0.3587, 0.03356, 0.3621, 0.002082, 0.3551, 0.5389, 0.04723, 0.5372, 0.04296, 0.5393, 0.04715, 0.6441, 0.3915, 0.6425, 0.3924, 0.6345, 0.3771, 0.07278, 0.006993, 0.07315, 0.003508, 0.1058, 0.01064, 0.06663, 0.3658, 0.03356, 0.3621, 0.067, 0.3623, 0.5387, 0.05121, 0.5389, 0.04723, 0.5391, 0.05136, 0.6345, 0.3771, 0.6331, 0.3782, 0.6221, 0.3649, 0.1058, 0.01064, 0.1062, 0.007174, 0.1389, 0.01428, 0.09958, 0.3693, 0.06663, 0.3658, 0.1, 0.366, 0.5363, 0.05505, 0.536, 0.05461, 0.5391, 0.05136, 0.621, 0.3663, 0.606, 0.3573, 0.6221, 0.3649, 0.1389, 0.01428, 0.1393, 0.01082, 0.1719, 0.01793, 0.1298, 0.3744, 0.09958, 0.3693, 0.1332, 0.3699, 0.5304, 0.05785, 0.5302, 0.05708, 0.5363, 0.05505, 0.606, 0.3573, 0.588, 0.3512, 0.6067, 0.3556, 0.1723, 0.01446, 0.2053, 0.01811, 0.1719, 0.01793, 0.1723, 0.372, 0.1722, 0.3763, 0.1332, 0.3699, 0.5213, 0.0584, 0.5302, 0.05708, 0.5214, 0.05951, 0.588, 0.3512, 0.5674, 0.3477, 0.5885, 0.3492, 0.2053, 0.01811, 0.2383, 0.02177, 0.205, 0.02156, 0.2111, 0.3727, 0.2111, 0.3767, 0.1723, 0.372, 0.5089, 0.05847, 0.5213, 0.0584, 0.5089, 0.05994, 0.5674, 0.3477, 0.5444, 0.3464, 0.5677, 0.3454, 0.2379, 0.02521, 0.2383, 0.02177, 0.2706, 0.02889, 0.2495, 0.3762, 0.2111, 0.3767, 0.2494, 0.3722, 0.493, 0.05914, 0.4932, 0.05731, 0.5089, 0.05994, 0.5444, 0.3464, 0.5193, 0.3468, 0.5445, 0.3439, 0.2706, 0.02889, 0.271, 0.02548, 0.303, 0.03263, 0.2874, 0.3745, 0.2495, 0.3762, 0.2872, 0.3706, 0.4737, 0.05719, 0.474, 0.05502, 0.493, 0.05914, 0.5193, 0.3468, 0.4924, 0.3483, 0.5192, 0.3441, 0.3034, 0.02926, 0.3354, 0.03312, 0.303, 0.03263, 0.3242, 0.368, 0.3246, 0.3718, 0.2872, 0.3706, 0.4517, 0.05176, 0.474, 0.05502, 0.4512, 0.05419, 0.4922, 0.3454, 0.4924, 0.3483, 0.4636, 0.3474, 0.3354, 0.03312, 0.3668, 0.0371, 0.335, 0.03645, 0.361, 0.3681, 0.3246, 0.3718, 0.3605, 0.3643, 0.4277, 0.04578, 0.4517, 0.05176, 0.4272, 0.04861, 0.4636, 0.3474, 0.4641, 0.3506, 0.4303, 0.354, 0.3664, 0.04036, 0.3668, 0.0371, 0.3972, 0.04441, 0.3965, 0.3633, 0.361, 0.3681, 0.3959, 0.3596, 0.3972, 0.04441, 0.3976, 0.04122, 0.4272, 0.04861, 0.431, 0.3575, 0.3965, 0.3633, 0.4303, 0.354, 0.546, 0.01935, 0.5516, 0.02614, 0.5309, 0.03408, 0.7193, 0.4028, 0.6579, 0.4241, 0.7111, 0.3818, 0.5942, 0.744, 0.5942, 0.6641, 0.6201, 0.744, 0.4637, 0.2031, 0.4714, 0.1893, 0.6702, 0.1213, 0.4581, 0.2029, 0.6702, 0.1213, 0.4684, 0.2052, 0.4822, 0.2333, 0.6769, 0.1279, 0.5027, 0.2252, 0.9599, 0.7478, 0.7077, 0.7494, 0.9598, 0.7343, 0.5942, 0.6641, 0.5942, 0.744, 0.5684, 0.6702, 0.6174, 0.4698, 0.6487, 0.4693, 0.619, 0.5591, 0.5684, 0.6702, 0.5684, 0.744, 0.5426, 0.674, 0.5862, 0.4704, 0.6174, 0.4698, 0.5876, 0.5551, 0.5426, 0.674, 0.5426, 0.744, 0.5168, 0.6752, 0.5549, 0.4709, 0.5862, 0.4704, 0.5563, 0.5542, 0.4909, 0.674, 0.5168, 0.6752, 0.4909, 0.744, 0.5549, 0.4709, 0.5563, 0.5542, 0.5236, 0.4715, 0.4651, 0.6702, 0.4909, 0.674, 0.4651, 0.744, 0.5236, 0.4715, 0.5251, 0.5562, 0.4923, 0.472, 0.4393, 0.6641, 0.4651, 0.6702, 0.4393, 0.744, 0.4923, 0.472, 0.4939, 0.5613, 0.4611, 0.4726, 0.4134, 0.6559, 0.4393, 0.6641, 0.4134, 0.744, 0.4611, 0.4726, 0.4628, 0.5692, 0.4298, 0.4731, 0.3876, 0.646, 0.4134, 0.6559, 0.3876, 0.744, 0.4298, 0.4731, 0.4316, 0.5797, 0.3985, 0.4737, 0.3618, 0.6346, 0.3876, 0.646, 0.3618, 0.744, 0.3985, 0.4737, 0.4006, 0.5923, 0.3672, 0.4742, 0.336, 0.6222, 0.3618, 0.6346, 0.336, 0.744, 0.3672, 0.4742, 0.3696, 0.6067, 0.336, 0.4747, 0.336, 0.6222, 0.336, 0.744, 0.3101, 0.744, 0.3101, 0.4747, 0.336, 0.4747, 0.3385, 0.6222, 0.6683, 0.7445, 0.336, 0.6222, 0.3101, 0.744, 0.3101, 0.4747, 0.3385, 0.6222, 0.6677, 0.7445, 0.6683, 0.7445, 0.3101, 0.744, 0.3101, 0.4747, 0.3101, 0.4747, 0.6677, 0.7445, 0.6683, 0.7445, 0.7792, 0.4687, 0.9615, 0.4699, 0.796, 0.4912, 0.796, 0.4912, 0.9614, 0.4923, 0.8085, 0.5157, 0.8085, 0.5157, 0.9612, 0.5167, 0.8161, 0.5417, 0.796, 0.9773, 0.8085, 0.9528, 0.9614, 0.9763, 0.8161, 0.5417, 0.9611, 0.5426, 0.8185, 0.5683, 0.8085, 0.9528, 0.8161, 0.9269, 0.9612, 0.9518, 0.8157, 0.595, 0.8185, 0.5683, 0.9607, 0.5959, 0.8161, 0.9269, 0.8185, 0.9002, 0.9611, 0.9259, 0.8078, 0.6208, 0.8157, 0.595, 0.9606, 0.6218, 0.8157, 0.8736, 0.9607, 0.8726, 0.8185, 0.9002, 0.795, 0.6452, 0.8078, 0.6208, 0.9604, 0.6462, 0.8078, 0.8477, 0.9606, 0.8467, 0.8157, 0.8736, 0.7779, 0.6674, 0.795, 0.6452, 0.9603, 0.6686, 0.795, 0.8234, 0.9604, 0.8223, 0.8078, 0.8477, 0.7571, 0.6872, 0.7779, 0.6674, 0.9601, 0.6885, 0.7779, 0.8011, 0.9603, 0.8, 0.795, 0.8234, 0.7334, 0.7043, 0.7571, 0.6872, 0.96, 0.7057, 0.7571, 0.7814, 0.9601, 0.7801, 0.7779, 0.8011, 0.7334, 0.7643, 0.96, 0.7628, 0.7571, 0.7814, 0.7077, 0.7494, 0.9599, 0.7478, 0.7334, 0.7643, 0.7077, 0.7191, 0.7334, 0.7043, 0.9599, 0.7207, 0.6823, 0.7318, 0.7077, 0.7191, 0.9598, 0.7343])
me_cube_001.use_remesh_preserve_volume = False
me_cube_001.use_remesh_preserve_attributes = False
me_cube_001.use_mirror_vertex_groups = False
me_cube_001.update()

# ---- objects
ob_weltabschnitt_kreuzung = bpy.data.objects.new('Weltabschnitt_Kreuzung', me_cube_001)

# ---- transforms, parenting, visibility, modifiers, constraints
ob_weltabschnitt_kreuzung.location = (0.0, 0.0, -0.118)
ob_weltabschnitt_kreuzung.scale = (1.0, 2.0, 1.0)
ob_weltabschnitt_kreuzung.lineart.crease_threshold = 0.0

# ---- collection membership
col_collection_1.objects.link(ob_weltabschnitt_kreuzung)

# ---- scene / render settings (as saved in the file)
scene.frame_start = 1; scene.frame_end = 250; scene.frame_set(1)
scene.render.engine = 'BLENDER_EEVEE_NEXT'
scene.render.resolution_percentage = 50
scene.render.dither_intensity = 0.0
scene.cycles.use_denoising = False
scene.cycles.samples = 10
scene.cycles.sampling_pattern = 'TABULATED_SOBOL'
scene.cycles.light_sampling_threshold = 0.0
scene.cycles.use_adaptive_sampling = False
scene.cycles.use_light_tree = False
scene.cycles.blur_glossy = 0.0
scene.cycles.pixel_filter_type = 'GAUSSIAN'
scene.cycles.sample_clamp_indirect = 0.0
scene.view_settings.view_transform = 'Standard'
bpy.context.view_layer.update()

# ---- added for rendering (the .blend has no active camera and no usable light): camera, sun
cam_auto = bpy.data.cameras.new('AutoCamera')
cam_auto.lens = 50.0
cam_auto.sensor_width = 36.0
cam_auto.clip_end = 1000.0
ob_auto_camera = bpy.data.objects.new('AutoCamera', cam_auto)
scene.collection.objects.link(ob_auto_camera)
ob_auto_camera.location = (2.68989, -2.9207, 1.89291)
ob_auto_camera.rotation_euler = (1.09748, -7.21219e-08, 0.694738)
scene.camera = ob_auto_camera
light_auto_sun = bpy.data.lights.new('AutoSun', 'SUN')
light_auto_sun.energy = 3.0
light_auto_sun.angle = 0.0523599
ob_auto_sun = bpy.data.objects.new('AutoSun', light_auto_sun)
scene.collection.objects.link(ob_auto_sun)
ob_auto_sun.rotation_euler = (0.872665, 0.174533, 0.523599)
bpy.context.view_layer.update()
